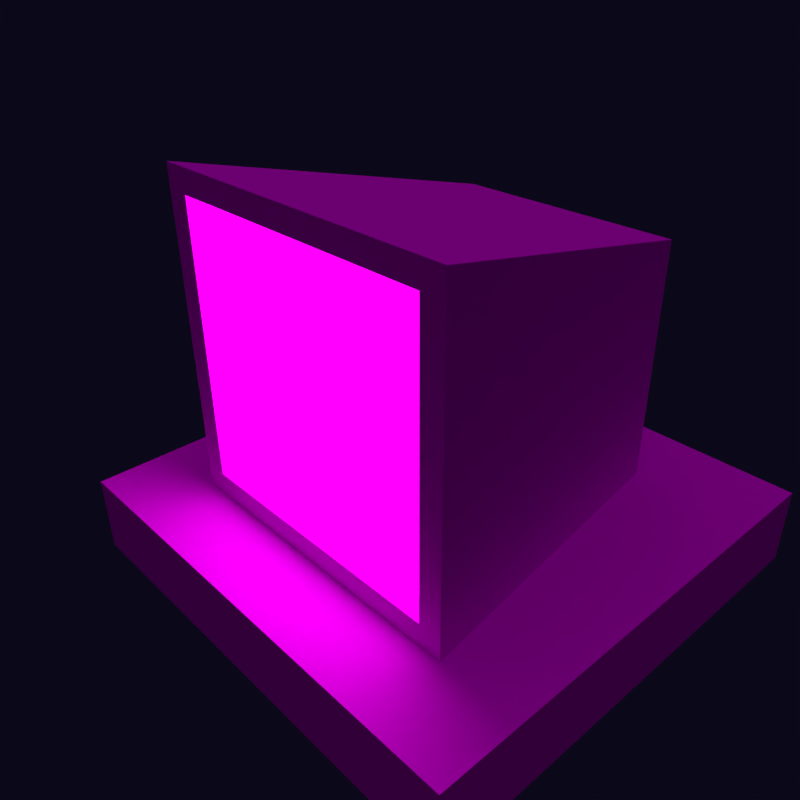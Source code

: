 # Source: Computer.blend  (saved by Blender 2.76.0; exported with 4.5.12 LTS)
import bpy
from mathutils import Matrix  # noqa: F401  (used for matrix-valued properties, if any)

bpy.ops.wm.read_factory_settings(use_empty=True)
scene = bpy.context.scene
scene.name = 'Scene'

# ---- collections
col_collection_1 = bpy.data.collections.new('Collection 1'); scene.collection.children.link(col_collection_1)

# ---- images (referenced by path relative to the original .blend; pixels are not part of the script)
import os
ASSET_DIR = os.environ.get("B2B_ASSET_DIR", "")  # directory of the original .blend (textures are referenced by path, not embedded)
HERE = os.path.dirname(os.path.abspath(__file__))  # packed textures are extracted next to this script under _unpacked/

def load_image(name, relpath, width, height, colorspace="sRGB"):
    """Load a texture the original file referenced (path relative to the .blend, or extracted next to this script)."""
    p = next((c for c in (os.path.join(HERE, relpath), os.path.join(ASSET_DIR, relpath)) if relpath and os.path.exists(c)), "")
    if p:
        img = bpy.data.images.load(p, check_existing=True)
        img.name = name
    else:  # same state as the original file: an image datablock whose file is absent (Cycles renders it pink)
        img = bpy.data.images.new(name, width, height)
        img.source = "FILE"
        img.filepath = "//" + (relpath or name)
    img.colorspace_settings.name = colorspace
    return img
img_placeholdertexture = load_image('PlaceholderTexture', 'PlaceholderTexture.png', 1024, 1024, 'sRGB')
img_texture_png = load_image('Texture.png', 'Texture.png', 1024, 1024, 'sRGB')

# ---- materials (node trees are filled in below, after node groups)
mat_placeholdermaterial = bpy.data.materials.new('PlaceholderMaterial')
mat_placeholdermaterial.alpha_threshold = 0.0
mat_placeholdermaterial.roughness = 0.5
mat_placeholdermaterial.line_color = (0.0, 0.0, 0.0, 1.0)
mat_computermaterial = bpy.data.materials.new('ComputerMaterial')
mat_computermaterial.alpha_threshold = 0.0
mat_computermaterial.roughness = 0.5

# ---- material node trees
mat_placeholdermaterial.use_nodes = True; mat_placeholdermaterial.node_tree.nodes.clear()
_N = mat_placeholdermaterial.node_tree.nodes; _L = mat_placeholdermaterial.node_tree.links
n0 = _N.new('ShaderNodeOutputMaterial'); n0.name = 'Material Output'; n0.location = (300, 300)
n1 = _N.new('ShaderNodeTexImage'); n1.name = 'Image Texture'; n1.location = (-180, 300)
n1.width = 140
n1.image = img_placeholdertexture
n2 = _N.new('ShaderNodeEmission'); n2.name = 'Emission'; n2.location = (10, 300)
n2.inputs[1].default_value = 3.0
_L.new(n2.outputs[0], n0.inputs[0])
_L.new(n1.outputs[0], n2.inputs[0])
n0.is_active_output = True
mat_computermaterial.use_nodes = True; mat_computermaterial.node_tree.nodes.clear()
_N = mat_computermaterial.node_tree.nodes; _L = mat_computermaterial.node_tree.links
n0 = _N.new('ShaderNodeOutputMaterial'); n0.name = 'Material Output'; n0.location = (300, 300)
n1 = _N.new('ShaderNodeBsdfDiffuse'); n1.name = 'Diffuse BSDF'; n1.location = (10, 300)
n2 = _N.new('ShaderNodeTexImage'); n2.name = 'Image Texture'; n2.location = (-180, 300)
n2.width = 140
n2.image = img_texture_png
_L.new(n1.outputs[0], n0.inputs[0])
_L.new(n2.outputs[0], n1.inputs[0])
n0.is_active_output = True

# ---- world
world_world = bpy.data.worlds.new('World'); scene.world = world_world
world_world.use_nodes = True; world_world.node_tree.nodes.clear()
_N = world_world.node_tree.nodes; _L = world_world.node_tree.links
n0 = _N.new('ShaderNodeOutputWorld'); n0.name = 'World Output'; n0.location = (300, 300)
n1 = _N.new('ShaderNodeBackground'); n1.name = 'Background'; n1.location = (10, 300)
n1.inputs[0].default_value = (0.3255, 0.2652, 1.0, 1.0)
n1.inputs[1].default_value = 0.01
_L.new(n1.outputs[0], n0.inputs[0])
n0.is_active_output = True
world_world.color = (0.4575, 0.4575, 0.4575)
world_world.use_sun_shadow = False
world_world.sun_shadow_jitter_overblur = 0.0
world_world.cycles.sampling_method = 'MANUAL'
world_world.cycles.sample_map_resolution = 256

# ---- cameras
cam_camera = bpy.data.cameras.new('Camera')
cam_camera.clip_end = 100.0
cam_camera.lens = 35.0
cam_camera.sensor_width = 32.0
cam_camera.sensor_height = 18.0
cam_camera.ortho_scale = 7.314
cam_camera.dof.focus_distance = 0.0

# ---- lights
light_sun = bpy.data.lights.new('Sun', 'SUN')
light_sun.color = (0.9312, 0.7121, 1.0)
light_sun.transmission_factor = 0.0
light_sun.angle = 1.571
light_sun.energy = 0.5
light_sun.shadow_buffer_clip_start = 0.5
light_sun.shadow_soft_size = 1.0
light_sun.shadow_cascade_max_distance = 1000.0
light_sun.cycles.use_multiple_importance_sampling = False

# ---- meshes
me_cube_003 = bpy.data.meshes.new('Cube.003')
me_cube_003.from_pydata([(-0.8563, -0.875, -0.8563), (-0.8563, -0.875, 0.8563), (0.8563, -0.875, 0.8563), (0.8563, -0.875, -0.8563)], [], [(2, 1, 0, 3)])
_uv = me_cube_003.uv_layers.new(name='UVMap')
_uv.uv.foreach_set('vector', [1.0, 1.0, 0.0, 1.0, 0.0, 0.0, 1.0, 0.0])
me_cube_003.materials.append(mat_placeholdermaterial)
me_cube_003.use_remesh_preserve_volume = False
me_cube_003.use_remesh_preserve_attributes = False
me_cube_003.use_mirror_vertex_groups = False
me_cube_003.update()
me_cube_002 = bpy.data.meshes.new('Cube.002')
me_cube_002.from_pydata([(-0.8563, -1.0, -0.8563), (-0.8563, -1.0, 0.8563), (-0.7323, 1.0, -1.0), (-0.7323, 1.0, 0.5287), (0.8563, -1.0, -0.8563), (0.8563, -1.0, 0.8563), (0.7323, 1.0, -1.0), (0.7323, 1.0, 0.5287), (-1.0, -1.0, -1.0), (-1.0, -1.0, 1.0), (1.0, -1.0, 1.0), (1.0, -1.0, -1.0), (-0.99, -1.0, -0.99), (-0.99, -1.0, 0.99), (0.99, -1.0, 0.99), (0.99, -1.0, -0.99), (-0.8563, -0.875, -0.8563), (-0.8563, -0.875, 0.8563), (0.8563, -0.875, 0.8563), (0.8563, -0.875, -0.8563)], [], [(9, 3, 2, 8), (3, 7, 6, 2), (7, 10, 11, 6), (5, 1, 17, 18), (8, 2, 6, 11), (10, 7, 3, 9), (12, 13, 9, 8), (14, 15, 11, 10), (13, 14, 10, 9), (15, 12, 8, 11), (0, 1, 13, 12), (5, 4, 15, 14), (1, 5, 14, 13), (4, 0, 12, 15), (1, 0, 16, 17), (0, 4, 19, 16), (4, 5, 18, 19)])
_uv = me_cube_002.uv_layers.new(name='UVMap')
_uv.uv.foreach_set('vector', [0.01945, 0.8715, 0.0277, 0.8813, 0.02963, 0.8833, 0.01898, 0.8923, 0.0277, 0.8813, 0.03022, 0.8796, 0.03201, 0.881, 0.02963, 0.8833, 0.03022, 0.8796, 0.03866, 0.8698, 0.04137, 0.8917, 0.03201, 0.881, 0.04087, 0.8675, 0.01733, 0.8694, 0.01571, 0.8675, 0.04283, 0.8657, 0.01898, 0.8923, 0.02963, 0.8833, 0.03201, 0.881, 0.04137, 0.8917, 0.03866, 0.8698, 0.03022, 0.8796, 0.0277, 0.8813, 0.01945, 0.8715, 0.01858, 0.8928, 0.01897, 0.8711, 0.01945, 0.8715, 0.01898, 0.8923, 0.0391, 0.8693, 0.04185, 0.8921, 0.04137, 0.8917, 0.03866, 0.8698, 0.01897, 0.8711, 0.0391, 0.8693, 0.03866, 0.8698, 0.01945, 0.8715, 0.04185, 0.8921, 0.01858, 0.8928, 0.01898, 0.8923, 0.04137, 0.8917, 0.01676, 0.8944, 0.01733, 0.8694, 0.01897, 0.8711, 0.01858, 0.8928, 0.04087, 0.8675, 0.04365, 0.894, 0.04185, 0.8921, 0.0391, 0.8693, 0.01733, 0.8694, 0.04087, 0.8675, 0.0391, 0.8693, 0.01897, 0.8711, 0.04365, 0.894, 0.01676, 0.8944, 0.01858, 0.8928, 0.04185, 0.8921, 0.01733, 0.8694, 0.01676, 0.8944, 0.01474, 0.896, 0.01571, 0.8675, 0.01676, 0.8944, 0.04365, 0.894, 0.04544, 0.896, 0.01474, 0.896, 0.04365, 0.894, 0.04087, 0.8675, 0.04283, 0.8657, 0.04544, 0.896])
me_cube_002.materials.append(mat_computermaterial)
me_cube_002.use_remesh_preserve_volume = False
me_cube_002.use_remesh_preserve_attributes = False
me_cube_002.use_mirror_vertex_groups = False
me_cube_002.update()
me_cube_001 = bpy.data.meshes.new('Cube.001')
me_cube_001.from_pydata([(-1.0, -1.0, -1.0), (-1.0, -1.0, 1.0), (-1.0, 1.0, -1.0), (-1.0, 1.0, 1.0), (1.0, -1.0, -1.0), (1.0, -1.0, 1.0), (1.0, 1.0, -1.0), (1.0, 1.0, 1.0)], [], [(1, 3, 2, 0), (3, 7, 6, 2), (7, 5, 4, 6), (5, 1, 0, 4), (0, 2, 6, 4), (5, 7, 3, 1)])
_uv = me_cube_001.uv_layers.new(name='UVMap')
_uv.uv.foreach_set('vector', [0.02797, 0.9793, 0.04528, 0.9793, 0.04528, 0.962, 0.02797, 0.962, 0.02797, 0.9793, 0.04528, 0.9793, 0.04528, 0.962, 0.02797, 0.962, 0.02797, 0.9793, 0.01066, 0.9793, 0.01066, 0.962, 0.02797, 0.962, 0.02797, 0.9793, 0.01066, 0.9793, 0.01066, 0.962, 0.02797, 0.962, 0.02797, 0.9642, 0.02797, 0.9815, 0.04528, 0.9815, 0.04528, 0.9642, 0.02797, 0.9642, 0.02797, 0.9815, 0.01066, 0.9815, 0.01066, 0.9642])
me_cube_001.materials.append(mat_computermaterial)
me_cube_001.use_remesh_preserve_volume = False
me_cube_001.use_remesh_preserve_attributes = False
me_cube_001.use_mirror_vertex_groups = False
me_cube_001.update()

# ---- objects
ob_sun = bpy.data.objects.new('Sun', light_sun)
ob_screen = bpy.data.objects.new('Screen', me_cube_003)
ob_monitor = bpy.data.objects.new('Monitor', me_cube_002)
ob_case = bpy.data.objects.new('Case', me_cube_001)
ob_camera = bpy.data.objects.new('Camera', cam_camera)

# ---- transforms, parenting, visibility, modifiers, constraints
ob_sun.location = (-2.164, -5.025, 6.6)
ob_sun.lineart.crease_threshold = 0.0
ob_screen.location = (0.0, 0.0, 1.0)
ob_screen.lineart.crease_threshold = 0.0
ob_monitor.location = (0.0, 0.0, 1.0)
ob_monitor.lineart.crease_threshold = 0.0
ob_case.location = (0.0, 0.0, -0.25)
ob_case.scale = (1.5, 1.5, 0.25)
ob_case.lineart.crease_threshold = 0.0
ob_camera.location = (3.082, -3.123, 3.16)
ob_camera.rotation_euler = (1.046, 0.01049, 0.8283)
ob_camera.lock_rotations_4d = False
ob_camera.empty_display_type = 'ARROWS'
ob_camera.color = (0.0, 0.0, 0.0, 0.0)
ob_camera.display_type = 'WIRE'
ob_camera.lineart.crease_threshold = 0.0

# ---- collection membership
col_collection_1.objects.link(ob_sun)
col_collection_1.objects.link(ob_screen)
col_collection_1.objects.link(ob_monitor)
col_collection_1.objects.link(ob_case)
col_collection_1.objects.link(ob_camera)

# ---- scene / render settings (as saved in the file)
scene.camera = ob_camera
scene.frame_start = 1; scene.frame_end = 250; scene.frame_set(1)
scene.render.engine = 'CYCLES'
scene.render.resolution_x = 512
scene.render.resolution_y = 512
scene.render.dither_intensity = 0.0
scene.render.film_transparent = True
scene.cycles.use_denoising = False
scene.cycles.samples = 100
scene.cycles.sampling_pattern = 'TABULATED_SOBOL'
scene.cycles.light_sampling_threshold = 0.0
scene.cycles.use_adaptive_sampling = False
scene.cycles.use_light_tree = False
scene.cycles.blur_glossy = 0.0
scene.cycles.pixel_filter_type = 'GAUSSIAN'
scene.cycles.sample_clamp_indirect = 0.0
scene.view_settings.view_transform = 'Standard'
bpy.context.view_layer.update()

